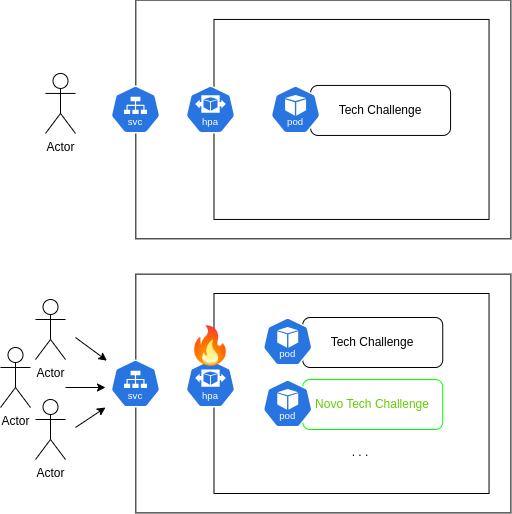

The diagram above was exported from draw.io. Its source (the exported page's mxGraphModel, read from the mxfile embedded in the PNG):
<mxGraphModel dx="1434" dy="1854" grid="1" gridSize="10" guides="1" tooltips="1" connect="1" arrows="1" fold="1" page="1" pageScale="1" pageWidth="850" pageHeight="1100" math="0" shadow="0">
  <root>
    <mxCell id="0" />
    <mxCell id="1" parent="0" />
    <mxCell id="QH6xmjT4vpa3lOhAqFU_-2" value="" style="group" vertex="1" connectable="0" parent="1">
      <mxGeometry x="426" y="-403.375" width="510.3850000000002" height="238.75" as="geometry" />
    </mxCell>
    <mxCell id="QH6xmjT4vpa3lOhAqFU_-3" value="" style="rounded=0;whiteSpace=wrap;html=1;rotation=-90;" vertex="1" parent="QH6xmjT4vpa3lOhAqFU_-2">
      <mxGeometry x="203.48000000000013" y="-68.15499999999997" width="238.75" height="375.06" as="geometry" />
    </mxCell>
    <mxCell id="QH6xmjT4vpa3lOhAqFU_-4" value="" style="aspect=fixed;sketch=0;html=1;dashed=0;whitespace=wrap;verticalLabelPosition=bottom;verticalAlign=top;fillColor=#2875E2;strokeColor=#ffffff;points=[[0.005,0.63,0],[0.1,0.2,0],[0.9,0.2,0],[0.5,0,0],[0.995,0.63,0],[0.72,0.99,0],[0.5,1,0],[0.28,0.99,0]];shape=mxgraph.kubernetes.icon2;kubernetesLabel=1;prIcon=svc;rotation=0;" vertex="1" parent="QH6xmjT4vpa3lOhAqFU_-2">
      <mxGeometry x="110.0100000000001" y="85.375" width="50" height="48" as="geometry" />
    </mxCell>
    <mxCell id="QH6xmjT4vpa3lOhAqFU_-5" value="" style="rounded=0;whiteSpace=wrap;html=1;rotation=-90;" vertex="1" parent="QH6xmjT4vpa3lOhAqFU_-2">
      <mxGeometry x="251.0100000000001" y="-18.154999999999973" width="200" height="275.06" as="geometry" />
    </mxCell>
    <mxCell id="QH6xmjT4vpa3lOhAqFU_-6" value="" style="aspect=fixed;sketch=0;html=1;dashed=0;whitespace=wrap;verticalLabelPosition=bottom;verticalAlign=top;fillColor=#2875E2;strokeColor=#ffffff;points=[[0.005,0.63,0],[0.1,0.2,0],[0.9,0.2,0],[0.5,0,0],[0.995,0.63,0],[0.72,0.99,0],[0.5,1,0],[0.28,0.99,0]];shape=mxgraph.kubernetes.icon2;kubernetesLabel=1;prIcon=hpa" vertex="1" parent="QH6xmjT4vpa3lOhAqFU_-2">
      <mxGeometry x="185.0100000000001" y="85.375" width="50" height="48" as="geometry" />
    </mxCell>
    <mxCell id="QH6xmjT4vpa3lOhAqFU_-7" value="" style="group" connectable="0" vertex="1" parent="QH6xmjT4vpa3lOhAqFU_-2">
      <mxGeometry x="262.23000000000013" y="105.375" width="180" height="50" as="geometry" />
    </mxCell>
    <mxCell id="QH6xmjT4vpa3lOhAqFU_-8" value="&lt;font style=&quot;color: rgb(102, 204, 0);&quot;&gt;Novo Tech Challenge&lt;/font&gt;" style="rounded=1;whiteSpace=wrap;html=1;rotation=0;strokeColor=#00FF00;" vertex="1" parent="QH6xmjT4vpa3lOhAqFU_-7">
      <mxGeometry x="40" width="140" height="50" as="geometry" />
    </mxCell>
    <mxCell id="QH6xmjT4vpa3lOhAqFU_-9" value="" style="aspect=fixed;sketch=0;html=1;dashed=0;whitespace=wrap;verticalLabelPosition=bottom;verticalAlign=top;fillColor=#2875E2;strokeColor=#ffffff;points=[[0.005,0.63,0],[0.1,0.2,0],[0.9,0.2,0],[0.5,0,0],[0.995,0.63,0],[0.72,0.99,0],[0.5,1,0],[0.28,0.99,0]];shape=mxgraph.kubernetes.icon2;kubernetesLabel=1;prIcon=pod;rotation=0;" vertex="1" parent="QH6xmjT4vpa3lOhAqFU_-7">
      <mxGeometry width="50" height="48" as="geometry" />
    </mxCell>
    <mxCell id="QH6xmjT4vpa3lOhAqFU_-10" value=". . ." style="text;html=1;align=center;verticalAlign=middle;whiteSpace=wrap;rounded=0;" vertex="1" parent="QH6xmjT4vpa3lOhAqFU_-2">
      <mxGeometry x="330.07000000000005" y="163.37500000000003" width="60" height="30" as="geometry" />
    </mxCell>
    <mxCell id="QH6xmjT4vpa3lOhAqFU_-11" value="Actor" style="shape=umlActor;verticalLabelPosition=bottom;verticalAlign=top;html=1;outlineConnect=0;" vertex="1" parent="QH6xmjT4vpa3lOhAqFU_-2">
      <mxGeometry x="35" y="25.375000000000057" width="30" height="60" as="geometry" />
    </mxCell>
    <mxCell id="QH6xmjT4vpa3lOhAqFU_-12" value="Actor" style="shape=umlActor;verticalLabelPosition=bottom;verticalAlign=top;html=1;outlineConnect=0;" vertex="1" parent="QH6xmjT4vpa3lOhAqFU_-2">
      <mxGeometry y="73.37500000000006" width="30" height="60" as="geometry" />
    </mxCell>
    <mxCell id="QH6xmjT4vpa3lOhAqFU_-13" value="Actor" style="shape=umlActor;verticalLabelPosition=bottom;verticalAlign=top;html=1;outlineConnect=0;" vertex="1" parent="QH6xmjT4vpa3lOhAqFU_-2">
      <mxGeometry x="35" y="125.37500000000006" width="30" height="60" as="geometry" />
    </mxCell>
    <mxCell id="QH6xmjT4vpa3lOhAqFU_-14" value="" style="group" connectable="0" vertex="1" parent="QH6xmjT4vpa3lOhAqFU_-2">
      <mxGeometry x="262.23000000000013" y="43.375" width="180" height="50" as="geometry" />
    </mxCell>
    <mxCell id="QH6xmjT4vpa3lOhAqFU_-15" value="Tech Challenge" style="rounded=1;whiteSpace=wrap;html=1;rotation=0;" vertex="1" parent="QH6xmjT4vpa3lOhAqFU_-14">
      <mxGeometry x="40" width="140" height="50" as="geometry" />
    </mxCell>
    <mxCell id="QH6xmjT4vpa3lOhAqFU_-16" value="" style="aspect=fixed;sketch=0;html=1;dashed=0;whitespace=wrap;verticalLabelPosition=bottom;verticalAlign=top;fillColor=#2875E2;strokeColor=#ffffff;points=[[0.005,0.63,0],[0.1,0.2,0],[0.9,0.2,0],[0.5,0,0],[0.995,0.63,0],[0.72,0.99,0],[0.5,1,0],[0.28,0.99,0]];shape=mxgraph.kubernetes.icon2;kubernetesLabel=1;prIcon=pod;rotation=0;" vertex="1" parent="QH6xmjT4vpa3lOhAqFU_-14">
      <mxGeometry width="50" height="48" as="geometry" />
    </mxCell>
    <mxCell id="QH6xmjT4vpa3lOhAqFU_-17" value="" style="endArrow=classic;html=1;rounded=0;entryX=-0.072;entryY=0.024;entryDx=0;entryDy=0;entryPerimeter=0;" edge="1" parent="QH6xmjT4vpa3lOhAqFU_-2" target="QH6xmjT4vpa3lOhAqFU_-4">
      <mxGeometry width="50" height="50" relative="1" as="geometry">
        <mxPoint x="75" y="63.375" as="sourcePoint" />
        <mxPoint x="315" y="13.375" as="targetPoint" />
      </mxGeometry>
    </mxCell>
    <mxCell id="QH6xmjT4vpa3lOhAqFU_-18" value="" style="endArrow=classic;html=1;rounded=0;" edge="1" parent="QH6xmjT4vpa3lOhAqFU_-2">
      <mxGeometry width="50" height="50" relative="1" as="geometry">
        <mxPoint x="65" y="113.375" as="sourcePoint" />
        <mxPoint x="105" y="113.375" as="targetPoint" />
      </mxGeometry>
    </mxCell>
    <mxCell id="QH6xmjT4vpa3lOhAqFU_-19" value="" style="endArrow=classic;html=1;rounded=0;" edge="1" parent="QH6xmjT4vpa3lOhAqFU_-2">
      <mxGeometry width="50" height="50" relative="1" as="geometry">
        <mxPoint x="75" y="153.375" as="sourcePoint" />
        <mxPoint x="105" y="133.375" as="targetPoint" />
      </mxGeometry>
    </mxCell>
    <mxCell id="QH6xmjT4vpa3lOhAqFU_-20" value="" style="shape=image;verticalLabelPosition=bottom;labelBackgroundColor=default;verticalAlign=top;aspect=fixed;imageAspect=0;image=https://images.emojiterra.com/google/noto-emoji/unicode-16.0/color/1024px/1f525.png;" vertex="1" parent="QH6xmjT4vpa3lOhAqFU_-2">
      <mxGeometry x="188.51" y="50.375" width="43" height="43" as="geometry" />
    </mxCell>
    <mxCell id="QH6xmjT4vpa3lOhAqFU_-21" value="" style="group" vertex="1" connectable="0" parent="1">
      <mxGeometry x="471.0100000000002" y="-677.435" width="465.375" height="238.75" as="geometry" />
    </mxCell>
    <mxCell id="QH6xmjT4vpa3lOhAqFU_-22" value="" style="rounded=0;whiteSpace=wrap;html=1;rotation=-90;" vertex="1" parent="QH6xmjT4vpa3lOhAqFU_-21">
      <mxGeometry x="158.47000000000003" y="-68.15499999999997" width="238.75" height="375.06" as="geometry" />
    </mxCell>
    <mxCell id="QH6xmjT4vpa3lOhAqFU_-23" value="" style="aspect=fixed;sketch=0;html=1;dashed=0;whitespace=wrap;verticalLabelPosition=bottom;verticalAlign=top;fillColor=#2875E2;strokeColor=#ffffff;points=[[0.005,0.63,0],[0.1,0.2,0],[0.9,0.2,0],[0.5,0,0],[0.995,0.63,0],[0.72,0.99,0],[0.5,1,0],[0.28,0.99,0]];shape=mxgraph.kubernetes.icon2;kubernetesLabel=1;prIcon=svc;rotation=0;" vertex="1" parent="QH6xmjT4vpa3lOhAqFU_-21">
      <mxGeometry x="65" y="85.375" width="50" height="48" as="geometry" />
    </mxCell>
    <mxCell id="QH6xmjT4vpa3lOhAqFU_-24" value="" style="rounded=0;whiteSpace=wrap;html=1;rotation=-90;" vertex="1" parent="QH6xmjT4vpa3lOhAqFU_-21">
      <mxGeometry x="206" y="-18.154999999999973" width="200" height="275.06" as="geometry" />
    </mxCell>
    <mxCell id="QH6xmjT4vpa3lOhAqFU_-25" value="" style="aspect=fixed;sketch=0;html=1;dashed=0;whitespace=wrap;verticalLabelPosition=bottom;verticalAlign=top;fillColor=#2875E2;strokeColor=#ffffff;points=[[0.005,0.63,0],[0.1,0.2,0],[0.9,0.2,0],[0.5,0,0],[0.995,0.63,0],[0.72,0.99,0],[0.5,1,0],[0.28,0.99,0]];shape=mxgraph.kubernetes.icon2;kubernetesLabel=1;prIcon=hpa" vertex="1" parent="QH6xmjT4vpa3lOhAqFU_-21">
      <mxGeometry x="140" y="85.375" width="50" height="48" as="geometry" />
    </mxCell>
    <mxCell id="QH6xmjT4vpa3lOhAqFU_-26" value="" style="group" vertex="1" connectable="0" parent="QH6xmjT4vpa3lOhAqFU_-21">
      <mxGeometry x="225.05999999999995" y="85.375" width="180" height="50" as="geometry" />
    </mxCell>
    <mxCell id="QH6xmjT4vpa3lOhAqFU_-27" value="Tech Challenge" style="rounded=1;whiteSpace=wrap;html=1;rotation=0;" vertex="1" parent="QH6xmjT4vpa3lOhAqFU_-26">
      <mxGeometry x="40" width="140" height="50" as="geometry" />
    </mxCell>
    <mxCell id="QH6xmjT4vpa3lOhAqFU_-28" value="" style="aspect=fixed;sketch=0;html=1;dashed=0;whitespace=wrap;verticalLabelPosition=bottom;verticalAlign=top;fillColor=#2875E2;strokeColor=#ffffff;points=[[0.005,0.63,0],[0.1,0.2,0],[0.9,0.2,0],[0.5,0,0],[0.995,0.63,0],[0.72,0.99,0],[0.5,1,0],[0.28,0.99,0]];shape=mxgraph.kubernetes.icon2;kubernetesLabel=1;prIcon=pod;rotation=0;" vertex="1" parent="QH6xmjT4vpa3lOhAqFU_-26">
      <mxGeometry width="50" height="48" as="geometry" />
    </mxCell>
    <mxCell id="QH6xmjT4vpa3lOhAqFU_-29" value="Actor" style="shape=umlActor;verticalLabelPosition=bottom;verticalAlign=top;html=1;outlineConnect=0;" vertex="1" parent="QH6xmjT4vpa3lOhAqFU_-21">
      <mxGeometry y="73.375" width="30" height="60" as="geometry" />
    </mxCell>
  </root>
</mxGraphModel>